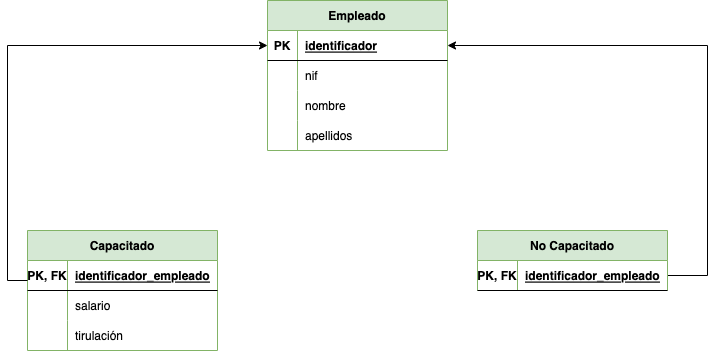

The diagram above was exported from draw.io. Its source (the exported page's mxGraphModel, read from the mxfile embedded in the PNG):
<mxGraphModel dx="839" dy="450" grid="1" gridSize="10" guides="1" tooltips="1" connect="1" arrows="1" fold="1" page="1" pageScale="1" pageWidth="827" pageHeight="1169" math="0" shadow="0">
  <root>
    <mxCell id="0" />
    <mxCell id="1" parent="0" />
    <mxCell id="zgPBc6L0pWzEvtl8zPFZ-1" value="Capacitado" style="shape=table;startSize=30;container=1;collapsible=1;childLayout=tableLayout;fixedRows=1;rowLines=0;fontStyle=1;align=center;resizeLast=1;fillColor=#d5e8d4;strokeColor=#82b366;" parent="1" vertex="1">
      <mxGeometry x="130" y="390" width="190" height="120" as="geometry" />
    </mxCell>
    <mxCell id="zgPBc6L0pWzEvtl8zPFZ-2" value="" style="shape=tableRow;horizontal=0;startSize=0;swimlaneHead=0;swimlaneBody=0;fillColor=none;collapsible=0;dropTarget=0;points=[[0,0.5],[1,0.5]];portConstraint=eastwest;top=0;left=0;right=0;bottom=1;" parent="zgPBc6L0pWzEvtl8zPFZ-1" vertex="1">
      <mxGeometry y="30" width="190" height="30" as="geometry" />
    </mxCell>
    <mxCell id="zgPBc6L0pWzEvtl8zPFZ-3" value="PK, FK" style="shape=partialRectangle;connectable=0;fillColor=none;top=0;left=0;bottom=0;right=0;fontStyle=1;overflow=hidden;" parent="zgPBc6L0pWzEvtl8zPFZ-2" vertex="1">
      <mxGeometry width="40" height="30" as="geometry">
        <mxRectangle width="40" height="30" as="alternateBounds" />
      </mxGeometry>
    </mxCell>
    <mxCell id="zgPBc6L0pWzEvtl8zPFZ-4" value="identificador_empleado" style="shape=partialRectangle;connectable=0;fillColor=none;top=0;left=0;bottom=0;right=0;align=left;spacingLeft=6;fontStyle=5;overflow=hidden;" parent="zgPBc6L0pWzEvtl8zPFZ-2" vertex="1">
      <mxGeometry x="40" width="150" height="30" as="geometry">
        <mxRectangle width="150" height="30" as="alternateBounds" />
      </mxGeometry>
    </mxCell>
    <mxCell id="zgPBc6L0pWzEvtl8zPFZ-5" value="" style="shape=tableRow;horizontal=0;startSize=0;swimlaneHead=0;swimlaneBody=0;fillColor=none;collapsible=0;dropTarget=0;points=[[0,0.5],[1,0.5]];portConstraint=eastwest;top=0;left=0;right=0;bottom=0;" parent="zgPBc6L0pWzEvtl8zPFZ-1" vertex="1">
      <mxGeometry y="60" width="190" height="30" as="geometry" />
    </mxCell>
    <mxCell id="zgPBc6L0pWzEvtl8zPFZ-6" value="" style="shape=partialRectangle;connectable=0;fillColor=none;top=0;left=0;bottom=0;right=0;editable=1;overflow=hidden;" parent="zgPBc6L0pWzEvtl8zPFZ-5" vertex="1">
      <mxGeometry width="40" height="30" as="geometry">
        <mxRectangle width="40" height="30" as="alternateBounds" />
      </mxGeometry>
    </mxCell>
    <mxCell id="zgPBc6L0pWzEvtl8zPFZ-7" value="salario" style="shape=partialRectangle;connectable=0;fillColor=none;top=0;left=0;bottom=0;right=0;align=left;spacingLeft=6;overflow=hidden;" parent="zgPBc6L0pWzEvtl8zPFZ-5" vertex="1">
      <mxGeometry x="40" width="150" height="30" as="geometry">
        <mxRectangle width="150" height="30" as="alternateBounds" />
      </mxGeometry>
    </mxCell>
    <mxCell id="zgPBc6L0pWzEvtl8zPFZ-8" value="" style="shape=tableRow;horizontal=0;startSize=0;swimlaneHead=0;swimlaneBody=0;fillColor=none;collapsible=0;dropTarget=0;points=[[0,0.5],[1,0.5]];portConstraint=eastwest;top=0;left=0;right=0;bottom=0;" parent="zgPBc6L0pWzEvtl8zPFZ-1" vertex="1">
      <mxGeometry y="90" width="190" height="30" as="geometry" />
    </mxCell>
    <mxCell id="zgPBc6L0pWzEvtl8zPFZ-9" value="" style="shape=partialRectangle;connectable=0;fillColor=none;top=0;left=0;bottom=0;right=0;editable=1;overflow=hidden;" parent="zgPBc6L0pWzEvtl8zPFZ-8" vertex="1">
      <mxGeometry width="40" height="30" as="geometry">
        <mxRectangle width="40" height="30" as="alternateBounds" />
      </mxGeometry>
    </mxCell>
    <mxCell id="zgPBc6L0pWzEvtl8zPFZ-10" value="tirulación" style="shape=partialRectangle;connectable=0;fillColor=none;top=0;left=0;bottom=0;right=0;align=left;spacingLeft=6;overflow=hidden;" parent="zgPBc6L0pWzEvtl8zPFZ-8" vertex="1">
      <mxGeometry x="40" width="150" height="30" as="geometry">
        <mxRectangle width="150" height="30" as="alternateBounds" />
      </mxGeometry>
    </mxCell>
    <mxCell id="zgPBc6L0pWzEvtl8zPFZ-33" value="Empleado" style="shape=table;startSize=30;container=1;collapsible=1;childLayout=tableLayout;fixedRows=1;rowLines=0;fontStyle=1;align=center;resizeLast=1;fillColor=#d5e8d4;strokeColor=#82b366;" parent="1" vertex="1">
      <mxGeometry x="370" y="160" width="180" height="150" as="geometry" />
    </mxCell>
    <mxCell id="zgPBc6L0pWzEvtl8zPFZ-34" value="" style="shape=tableRow;horizontal=0;startSize=0;swimlaneHead=0;swimlaneBody=0;fillColor=none;collapsible=0;dropTarget=0;points=[[0,0.5],[1,0.5]];portConstraint=eastwest;top=0;left=0;right=0;bottom=1;" parent="zgPBc6L0pWzEvtl8zPFZ-33" vertex="1">
      <mxGeometry y="30" width="180" height="30" as="geometry" />
    </mxCell>
    <mxCell id="zgPBc6L0pWzEvtl8zPFZ-35" value="PK" style="shape=partialRectangle;connectable=0;fillColor=none;top=0;left=0;bottom=0;right=0;fontStyle=1;overflow=hidden;" parent="zgPBc6L0pWzEvtl8zPFZ-34" vertex="1">
      <mxGeometry width="30" height="30" as="geometry">
        <mxRectangle width="30" height="30" as="alternateBounds" />
      </mxGeometry>
    </mxCell>
    <mxCell id="zgPBc6L0pWzEvtl8zPFZ-36" value="identificador" style="shape=partialRectangle;connectable=0;fillColor=none;top=0;left=0;bottom=0;right=0;align=left;spacingLeft=6;fontStyle=5;overflow=hidden;" parent="zgPBc6L0pWzEvtl8zPFZ-34" vertex="1">
      <mxGeometry x="30" width="150" height="30" as="geometry">
        <mxRectangle width="150" height="30" as="alternateBounds" />
      </mxGeometry>
    </mxCell>
    <mxCell id="zgPBc6L0pWzEvtl8zPFZ-40" value="" style="shape=tableRow;horizontal=0;startSize=0;swimlaneHead=0;swimlaneBody=0;fillColor=none;collapsible=0;dropTarget=0;points=[[0,0.5],[1,0.5]];portConstraint=eastwest;top=0;left=0;right=0;bottom=0;" parent="zgPBc6L0pWzEvtl8zPFZ-33" vertex="1">
      <mxGeometry y="60" width="180" height="30" as="geometry" />
    </mxCell>
    <mxCell id="zgPBc6L0pWzEvtl8zPFZ-41" value="" style="shape=partialRectangle;connectable=0;fillColor=none;top=0;left=0;bottom=0;right=0;editable=1;overflow=hidden;" parent="zgPBc6L0pWzEvtl8zPFZ-40" vertex="1">
      <mxGeometry width="30" height="30" as="geometry">
        <mxRectangle width="30" height="30" as="alternateBounds" />
      </mxGeometry>
    </mxCell>
    <mxCell id="zgPBc6L0pWzEvtl8zPFZ-42" value="nif" style="shape=partialRectangle;connectable=0;fillColor=none;top=0;left=0;bottom=0;right=0;align=left;spacingLeft=6;overflow=hidden;" parent="zgPBc6L0pWzEvtl8zPFZ-40" vertex="1">
      <mxGeometry x="30" width="150" height="30" as="geometry">
        <mxRectangle width="150" height="30" as="alternateBounds" />
      </mxGeometry>
    </mxCell>
    <mxCell id="zgPBc6L0pWzEvtl8zPFZ-43" value="" style="shape=tableRow;horizontal=0;startSize=0;swimlaneHead=0;swimlaneBody=0;fillColor=none;collapsible=0;dropTarget=0;points=[[0,0.5],[1,0.5]];portConstraint=eastwest;top=0;left=0;right=0;bottom=0;" parent="zgPBc6L0pWzEvtl8zPFZ-33" vertex="1">
      <mxGeometry y="90" width="180" height="30" as="geometry" />
    </mxCell>
    <mxCell id="zgPBc6L0pWzEvtl8zPFZ-44" value="" style="shape=partialRectangle;connectable=0;fillColor=none;top=0;left=0;bottom=0;right=0;editable=1;overflow=hidden;" parent="zgPBc6L0pWzEvtl8zPFZ-43" vertex="1">
      <mxGeometry width="30" height="30" as="geometry">
        <mxRectangle width="30" height="30" as="alternateBounds" />
      </mxGeometry>
    </mxCell>
    <mxCell id="zgPBc6L0pWzEvtl8zPFZ-45" value="nombre" style="shape=partialRectangle;connectable=0;fillColor=none;top=0;left=0;bottom=0;right=0;align=left;spacingLeft=6;overflow=hidden;" parent="zgPBc6L0pWzEvtl8zPFZ-43" vertex="1">
      <mxGeometry x="30" width="150" height="30" as="geometry">
        <mxRectangle width="150" height="30" as="alternateBounds" />
      </mxGeometry>
    </mxCell>
    <mxCell id="zgPBc6L0pWzEvtl8zPFZ-46" value="" style="shape=tableRow;horizontal=0;startSize=0;swimlaneHead=0;swimlaneBody=0;fillColor=none;collapsible=0;dropTarget=0;points=[[0,0.5],[1,0.5]];portConstraint=eastwest;top=0;left=0;right=0;bottom=0;" parent="zgPBc6L0pWzEvtl8zPFZ-33" vertex="1">
      <mxGeometry y="120" width="180" height="30" as="geometry" />
    </mxCell>
    <mxCell id="zgPBc6L0pWzEvtl8zPFZ-47" value="" style="shape=partialRectangle;connectable=0;fillColor=none;top=0;left=0;bottom=0;right=0;editable=1;overflow=hidden;" parent="zgPBc6L0pWzEvtl8zPFZ-46" vertex="1">
      <mxGeometry width="30" height="30" as="geometry">
        <mxRectangle width="30" height="30" as="alternateBounds" />
      </mxGeometry>
    </mxCell>
    <mxCell id="zgPBc6L0pWzEvtl8zPFZ-48" value="apellidos" style="shape=partialRectangle;connectable=0;fillColor=none;top=0;left=0;bottom=0;right=0;align=left;spacingLeft=6;overflow=hidden;" parent="zgPBc6L0pWzEvtl8zPFZ-46" vertex="1">
      <mxGeometry x="30" width="150" height="30" as="geometry">
        <mxRectangle width="150" height="30" as="alternateBounds" />
      </mxGeometry>
    </mxCell>
    <mxCell id="zgPBc6L0pWzEvtl8zPFZ-49" style="edgeStyle=orthogonalEdgeStyle;rounded=0;orthogonalLoop=1;jettySize=auto;html=1;entryX=0;entryY=0.5;entryDx=0;entryDy=0;" parent="1" target="zgPBc6L0pWzEvtl8zPFZ-34" edge="1">
      <mxGeometry relative="1" as="geometry">
        <Array as="points">
          <mxPoint x="130" y="440" />
          <mxPoint x="110" y="440" />
          <mxPoint x="110" y="205" />
        </Array>
        <mxPoint x="130" y="440" as="sourcePoint" />
      </mxGeometry>
    </mxCell>
    <mxCell id="zgPBc6L0pWzEvtl8zPFZ-50" style="edgeStyle=orthogonalEdgeStyle;rounded=0;orthogonalLoop=1;jettySize=auto;html=1;entryX=1;entryY=0.5;entryDx=0;entryDy=0;exitX=1;exitY=0.5;exitDx=0;exitDy=0;" parent="1" source="noa6OFsi3gwikKj2wxAD-2" target="zgPBc6L0pWzEvtl8zPFZ-34" edge="1">
      <mxGeometry relative="1" as="geometry">
        <Array as="points">
          <mxPoint x="810" y="435" />
          <mxPoint x="810" y="205" />
        </Array>
        <mxPoint x="780" y="475" as="sourcePoint" />
      </mxGeometry>
    </mxCell>
    <mxCell id="noa6OFsi3gwikKj2wxAD-1" value="No Capacitado" style="shape=table;startSize=30;container=1;collapsible=1;childLayout=tableLayout;fixedRows=1;rowLines=0;fontStyle=1;align=center;resizeLast=1;fillColor=#d5e8d4;strokeColor=#82b366;" vertex="1" parent="1">
      <mxGeometry x="580" y="390" width="190" height="60" as="geometry" />
    </mxCell>
    <mxCell id="noa6OFsi3gwikKj2wxAD-2" value="" style="shape=tableRow;horizontal=0;startSize=0;swimlaneHead=0;swimlaneBody=0;fillColor=none;collapsible=0;dropTarget=0;points=[[0,0.5],[1,0.5]];portConstraint=eastwest;top=0;left=0;right=0;bottom=1;" vertex="1" parent="noa6OFsi3gwikKj2wxAD-1">
      <mxGeometry y="30" width="190" height="30" as="geometry" />
    </mxCell>
    <mxCell id="noa6OFsi3gwikKj2wxAD-3" value="PK, FK" style="shape=partialRectangle;connectable=0;fillColor=none;top=0;left=0;bottom=0;right=0;fontStyle=1;overflow=hidden;" vertex="1" parent="noa6OFsi3gwikKj2wxAD-2">
      <mxGeometry width="40" height="30" as="geometry">
        <mxRectangle width="40" height="30" as="alternateBounds" />
      </mxGeometry>
    </mxCell>
    <mxCell id="noa6OFsi3gwikKj2wxAD-4" value="identificador_empleado" style="shape=partialRectangle;connectable=0;fillColor=none;top=0;left=0;bottom=0;right=0;align=left;spacingLeft=6;fontStyle=5;overflow=hidden;" vertex="1" parent="noa6OFsi3gwikKj2wxAD-2">
      <mxGeometry x="40" width="150" height="30" as="geometry">
        <mxRectangle width="150" height="30" as="alternateBounds" />
      </mxGeometry>
    </mxCell>
  </root>
</mxGraphModel>